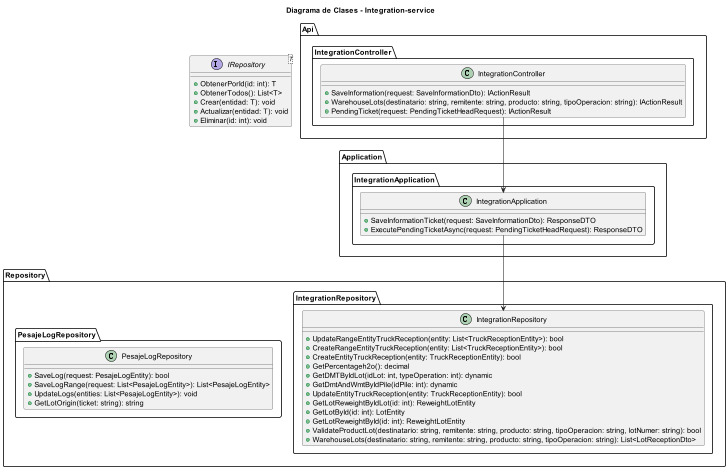

The diagram above was rendered by PlantUML. Its source (embedded in the PNG):
@startuml "Diagrama de Clases - Arquitectura .NET Core con AD Auth"
title "Diagrama de Clases - Integration-service"
skinparam dpi 50
skinparam pageSize A3
 
package Api {
     package IntegrationController {
        class IntegrationController {
            + SaveInformation(request: SaveInformationDto): IActionResult
            + WarehouseLots(destinatario: string, remitente: string, producto: string, tipoOperacion: string): IActionResult
            + PendingTicket(request: PendingTicketHeadRequest): IActionResult
        }
    }

     
}
 
package Application {
   package IntegrationApplication {
        class IntegrationApplication {
            + SaveInformationTicket(request: SaveInformationDto): ResponseDTO
            + ExecutePendingTicketAsync(request: PendingTicketHeadRequest): ResponseDTO
        }
    }
    
}
 
package Repository {
    package IntegrationRepository {
        class IntegrationRepository {
            + UpdateRangeEntityTruckReception(entity: List<TruckReceptionEntity>): bool
            + CreateRangeEntityTruckReception(entity: List<TruckReceptionEntity>): bool
            + CreateEntityTruckReception(entity: TruckReceptionEntity): bool
            + GetPercentageh2o(): decimal
            + GetDMTByIdLot(idLot: int, typeOperation: int): dynamic
            + GetDmtAndWmtByIdPile(idPile: int): dynamic
            + UpdateEntityTruckReception(entity: TruckReceptionEntity): bool
            + GetLotReweightByIdLot(id: int): ReweightLotEntity
            + GetLotById(id: int): LotEntity
            + GetLotReweightById(id: int): ReweightLotEntity
        }
    }
     
      package IntegrationRepository {
        class IntegrationRepository {
            + ValidateProductLot(destinatario: string, remitente: string, producto: string, tipoOperacion: string, lotNumer: string): bool
            + WarehouseLots(destinatario: string, remitente: string, producto: string, tipoOperacion: string): List<LotReceptionDto>
        }
    }

    package PesajeLogRepository {
        class PesajeLogRepository {
            + SaveLog(request: PesajeLogEntity): bool
            + SaveLogRange(request: List<PesajeLogEntity>): List<PesajeLogEntity>
            + UpdateLogs(entities: List<PesajeLogEntity>): void
            + GetLotOrigin(ticket: string): string
        }
    }


}
 
' Interfaces de Repository
interface IRepository<T> {
    + ObtenerPorId(id: int): T
    + ObtenerTodos(): List<T>
    + Crear(entidad: T): void
    + Actualizar(entidad: T): void
    + Eliminar(id: int): void
}
 
Api.IntegrationController.IntegrationController --> Application.IntegrationApplication.IntegrationApplication
Application.IntegrationApplication.IntegrationApplication --> Repository.IntegrationRepository.IntegrationRepository

 
@enduml